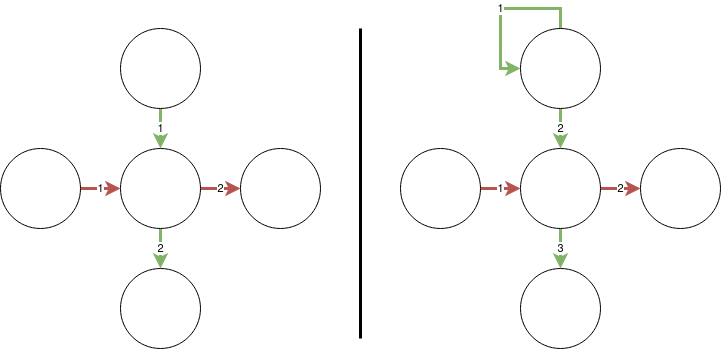

The diagram above was exported from draw.io. Its source (the exported page's mxGraphModel, read from the mxfile embedded in the PNG):
<mxGraphModel dx="2062" dy="1131" grid="1" gridSize="10" guides="1" tooltips="1" connect="1" arrows="1" fold="1" page="1" pageScale="1" pageWidth="850" pageHeight="1100" math="0" shadow="0">
  <root>
    <mxCell id="0" />
    <mxCell id="1" parent="0" />
    <mxCell id="BDgPsuykfdSIbPL4glLL-8" value="1" style="edgeStyle=orthogonalEdgeStyle;rounded=0;orthogonalLoop=1;jettySize=auto;html=1;strokeWidth=3;fillColor=#d5e8d4;strokeColor=#82b366;" edge="1" parent="1" source="BDgPsuykfdSIbPL4glLL-1" target="BDgPsuykfdSIbPL4glLL-2">
      <mxGeometry relative="1" as="geometry" />
    </mxCell>
    <mxCell id="BDgPsuykfdSIbPL4glLL-1" value="" style="ellipse;whiteSpace=wrap;html=1;aspect=fixed;" vertex="1" parent="1">
      <mxGeometry x="160" y="40" width="80" height="80" as="geometry" />
    </mxCell>
    <mxCell id="BDgPsuykfdSIbPL4glLL-7" value="2" style="edgeStyle=orthogonalEdgeStyle;rounded=0;orthogonalLoop=1;jettySize=auto;html=1;strokeWidth=3;fillColor=#f8cecc;strokeColor=#b85450;" edge="1" parent="1" source="BDgPsuykfdSIbPL4glLL-2" target="BDgPsuykfdSIbPL4glLL-5">
      <mxGeometry relative="1" as="geometry" />
    </mxCell>
    <mxCell id="BDgPsuykfdSIbPL4glLL-9" value="2" style="edgeStyle=orthogonalEdgeStyle;rounded=0;orthogonalLoop=1;jettySize=auto;html=1;strokeWidth=3;fillColor=#d5e8d4;strokeColor=#82b366;" edge="1" parent="1" source="BDgPsuykfdSIbPL4glLL-2" target="BDgPsuykfdSIbPL4glLL-4">
      <mxGeometry relative="1" as="geometry" />
    </mxCell>
    <mxCell id="BDgPsuykfdSIbPL4glLL-2" value="" style="ellipse;whiteSpace=wrap;html=1;aspect=fixed;" vertex="1" parent="1">
      <mxGeometry x="160" y="160" width="80" height="80" as="geometry" />
    </mxCell>
    <mxCell id="BDgPsuykfdSIbPL4glLL-6" value="1" style="edgeStyle=orthogonalEdgeStyle;rounded=0;orthogonalLoop=1;jettySize=auto;html=1;strokeWidth=3;fillColor=#f8cecc;strokeColor=#b85450;" edge="1" parent="1" source="BDgPsuykfdSIbPL4glLL-3" target="BDgPsuykfdSIbPL4glLL-2">
      <mxGeometry relative="1" as="geometry" />
    </mxCell>
    <mxCell id="BDgPsuykfdSIbPL4glLL-3" value="" style="ellipse;whiteSpace=wrap;html=1;aspect=fixed;" vertex="1" parent="1">
      <mxGeometry x="40" y="160" width="80" height="80" as="geometry" />
    </mxCell>
    <mxCell id="BDgPsuykfdSIbPL4glLL-4" value="" style="ellipse;whiteSpace=wrap;html=1;aspect=fixed;" vertex="1" parent="1">
      <mxGeometry x="160" y="280" width="80" height="80" as="geometry" />
    </mxCell>
    <mxCell id="BDgPsuykfdSIbPL4glLL-5" value="" style="ellipse;whiteSpace=wrap;html=1;aspect=fixed;" vertex="1" parent="1">
      <mxGeometry x="280" y="160" width="80" height="80" as="geometry" />
    </mxCell>
    <mxCell id="BDgPsuykfdSIbPL4glLL-19" value="1" style="edgeStyle=orthogonalEdgeStyle;rounded=0;orthogonalLoop=1;jettySize=auto;html=1;entryX=0;entryY=0.5;entryDx=0;entryDy=0;strokeWidth=3;fillColor=#d5e8d4;strokeColor=#82b366;" edge="1" parent="1" source="BDgPsuykfdSIbPL4glLL-11" target="BDgPsuykfdSIbPL4glLL-11">
      <mxGeometry relative="1" as="geometry">
        <Array as="points">
          <mxPoint x="600" y="20" />
          <mxPoint x="540" y="20" />
          <mxPoint x="540" y="80" />
        </Array>
      </mxGeometry>
    </mxCell>
    <mxCell id="BDgPsuykfdSIbPL4glLL-20" value="2" style="edgeStyle=orthogonalEdgeStyle;rounded=0;orthogonalLoop=1;jettySize=auto;html=1;strokeWidth=3;fillColor=#d5e8d4;strokeColor=#82b366;" edge="1" parent="1" source="BDgPsuykfdSIbPL4glLL-11" target="BDgPsuykfdSIbPL4glLL-14">
      <mxGeometry relative="1" as="geometry" />
    </mxCell>
    <mxCell id="BDgPsuykfdSIbPL4glLL-11" value="" style="ellipse;whiteSpace=wrap;html=1;aspect=fixed;" vertex="1" parent="1">
      <mxGeometry x="560" y="40" width="80" height="80" as="geometry" />
    </mxCell>
    <mxCell id="BDgPsuykfdSIbPL4glLL-12" value="2" style="edgeStyle=orthogonalEdgeStyle;rounded=0;orthogonalLoop=1;jettySize=auto;html=1;strokeWidth=3;fillColor=#f8cecc;strokeColor=#b85450;" edge="1" source="BDgPsuykfdSIbPL4glLL-14" target="BDgPsuykfdSIbPL4glLL-18" parent="1">
      <mxGeometry relative="1" as="geometry" />
    </mxCell>
    <mxCell id="BDgPsuykfdSIbPL4glLL-13" value="3" style="edgeStyle=orthogonalEdgeStyle;rounded=0;orthogonalLoop=1;jettySize=auto;html=1;strokeWidth=3;fillColor=#d5e8d4;strokeColor=#82b366;" edge="1" source="BDgPsuykfdSIbPL4glLL-14" target="BDgPsuykfdSIbPL4glLL-17" parent="1">
      <mxGeometry relative="1" as="geometry" />
    </mxCell>
    <mxCell id="BDgPsuykfdSIbPL4glLL-14" value="" style="ellipse;whiteSpace=wrap;html=1;aspect=fixed;" vertex="1" parent="1">
      <mxGeometry x="560" y="160" width="80" height="80" as="geometry" />
    </mxCell>
    <mxCell id="BDgPsuykfdSIbPL4glLL-15" value="1" style="edgeStyle=orthogonalEdgeStyle;rounded=0;orthogonalLoop=1;jettySize=auto;html=1;strokeWidth=3;fillColor=#f8cecc;strokeColor=#b85450;" edge="1" source="BDgPsuykfdSIbPL4glLL-16" target="BDgPsuykfdSIbPL4glLL-14" parent="1">
      <mxGeometry relative="1" as="geometry" />
    </mxCell>
    <mxCell id="BDgPsuykfdSIbPL4glLL-16" value="" style="ellipse;whiteSpace=wrap;html=1;aspect=fixed;" vertex="1" parent="1">
      <mxGeometry x="440" y="160" width="80" height="80" as="geometry" />
    </mxCell>
    <mxCell id="BDgPsuykfdSIbPL4glLL-17" value="" style="ellipse;whiteSpace=wrap;html=1;aspect=fixed;" vertex="1" parent="1">
      <mxGeometry x="560" y="280" width="80" height="80" as="geometry" />
    </mxCell>
    <mxCell id="BDgPsuykfdSIbPL4glLL-18" value="" style="ellipse;whiteSpace=wrap;html=1;aspect=fixed;" vertex="1" parent="1">
      <mxGeometry x="680" y="160" width="80" height="80" as="geometry" />
    </mxCell>
    <mxCell id="BDgPsuykfdSIbPL4glLL-21" value="" style="endArrow=none;html=1;rounded=0;strokeWidth=3;" edge="1" parent="1">
      <mxGeometry width="50" height="50" relative="1" as="geometry">
        <mxPoint x="400" y="350" as="sourcePoint" />
        <mxPoint x="400" y="40" as="targetPoint" />
      </mxGeometry>
    </mxCell>
  </root>
</mxGraphModel>